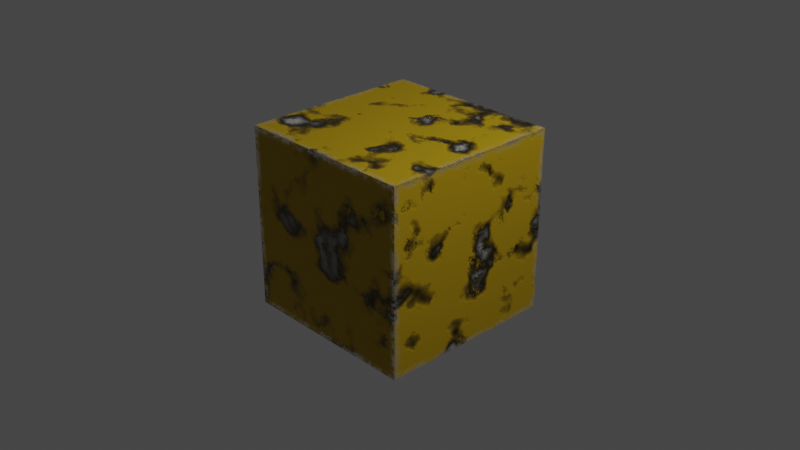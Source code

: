# Source: Royal_Edges.blend  (saved by Blender 2.81.15; exported with 4.5.12 LTS)
import bpy
from mathutils import Matrix  # noqa: F401  (used for matrix-valued properties, if any)

bpy.ops.wm.read_factory_settings(use_empty=True)
scene = bpy.context.scene
scene.name = 'Scene'

# ---- collections
col_collection = bpy.data.collections.new('Collection'); scene.collection.children.link(col_collection)

# ---- materials (node trees are filled in below, after node groups)
mat_the_amazing_shading__edge_wear = bpy.data.materials.new('The_Amazing_Shading (Edge-Wear)')
mat_the_amazing_shading__edge_wear.displacement_method = 'DISPLACEMENT'
mat_the_amazing_shading__edge_wear.alpha_threshold = 0.0
mat_the_amazing_shading__edge_wear.use_transparent_shadow = False
mat_the_amazing_shading__edge_wear.roughness = 0.5
mat_the_amazing_shading__edge_wear.line_color = (0.0, 0.0, 0.0, 1.0)

# ---- node groups
ng_wear___tear = bpy.data.node_groups.new('WEAR & TEAR', 'ShaderNodeTree')
_s = ng_wear___tear.interface.new_socket(name='Main_Color', in_out='OUTPUT', socket_type='NodeSocketColor')
_s.default_value = (0.0, 0.0, 0.0, 0.0)
_s = ng_wear___tear.interface.new_socket(name='Metallic', in_out='OUTPUT', socket_type='NodeSocketColor')
_s.default_value = (0.0, 0.0, 0.0, 0.0)
_s = ng_wear___tear.interface.new_socket(name='Roughness', in_out='OUTPUT', socket_type='NodeSocketColor')
_s.default_value = (0.0, 0.0, 0.0, 0.0)
_s = ng_wear___tear.interface.new_socket(name='SCRATCH_Input', in_out='INPUT', socket_type='NodeSocketColor')
_s.default_value = (0.5, 0.5, 0.5, 1.0)
_s = ng_wear___tear.interface.new_socket(name='BASE_Input', in_out='INPUT', socket_type='NodeSocketColor')
_s.default_value = (0.5, 0.5, 0.5, 1.0)
_s = ng_wear___tear.interface.new_socket(name='Edge_Width', in_out='INPUT', socket_type='NodeSocketFloat')
_s.default_value = 0.0065
_s.min_value = 0.0
_s.max_value = 1000.0
_s = ng_wear___tear.interface.new_socket(name='Edge_Smooth (0=Smooth)', in_out='INPUT', socket_type='NodeSocketFloat')
_s.subtype = 'FACTOR'
_s.default_value = 0.85
_s.min_value = 0.0
_s.max_value = 1.0
_s = ng_wear___tear.interface.new_socket(name='Scratch_Calrity (-5 = Very Clear)', in_out='INPUT', socket_type='NodeSocketFloat')
_s.default_value = -4.2
_s.min_value = -5.0
_s.max_value = 5.0
_N = ng_wear___tear.nodes; _L = ng_wear___tear.links
n0 = _N.new('NodeFrame'); n0.name = 'Frame.001'; n0.location = (-979, -112)
n0.label = 'EDGE-WEAR - SIZE'
n0.width = 200
n1 = _N.new('NodeFrame'); n1.name = 'Frame.003'; n1.location = (448, -21)
n1.label = 'EDGE+SCRATCH-(C2)'
n1.width = 200
n2 = _N.new('NodeFrame'); n2.name = 'Frame'; n2.location = (-1548, -112)
n2.label = 'OBJECT - EDGE - DATA'
n2.width = 546
n3 = _N.new('NodeFrame'); n3.name = 'Frame.002'; n3.location = (-755, -110)
n3.label = 'COLORED - EDGE - TO - WHITE'
n3.width = 1175
n4 = _N.new('NodeFrame'); n4.name = 'Frame.004'; n4.location = (926, -70)
n4.label = 'COLORED - EDGE - TO - WHITE'
n4.width = 646
n5 = _N.new('NodeFrame'); n5.name = 'Frame.005'; n5.location = (957, 307)
n5.label = 'EDGE + BASE (COLOR)'
n5.width = 732
n6 = _N.new('ShaderNodeRGBToBW'); n6.name = 'RGB to BW.002'; n6.location = (455, 99)
n7 = _N.new('NodeGroupOutput'); n7.name = 'Group Output'; n7.location = (1718, 0)
n8 = _N.new('ShaderNodeMix'); n8.name = 'Mix.001'; n8.location = (30, -30)
n8.data_type = 'RGBA'
n8.blend_type = 'MULTIPLY'
n9 = _N.new('ShaderNodeTexCoord'); n9.name = 'Texture Coordinate'; n9.location = (30, -166)
n9.width = 154
n10 = _N.new('ShaderNodeMath'); n10.name = 'Math'; n10.location = (209, -86)
n11 = _N.new('ShaderNodeMapping'); n11.name = 'Mapping'; n11.location = (376, -30)
n12 = _N.new('ShaderNodeBevel'); n12.name = 'Bevel.001'; n12.location = (30, -30)
n13 = _N.new('ShaderNodeGamma'); n13.name = 'Gamma'; n13.location = (30, -144)
n13.inputs[1].default_value = 12.0
n14 = _N.new('ShaderNodeMix'); n14.name = 'Mix'; n14.location = (205, -107)
n14.data_type = 'RGBA'
n14.blend_type = 'DIVIDE'
n14.inputs[0].default_value = 1.0
n14.inputs[7].default_value = (0.5, 0.3274, 0.007902, 1.0)
n15 = _N.new('ShaderNodeRGBCurve'); n15.name = 'RGB Curves'; n15.location = (384, -30)
_c = n15.mapping.curves[0]
while len(_c.points) > 2: _c.points.remove(_c.points[-1])
_c.points[0].location = (0.0, 0.0); _c.points[0].handle_type = 'AUTO'
_c.points[1].location = (0.27509, 0.72194); _c.points[1].handle_type = 'AUTO'
_p = _c.points.new(1.0, 1.0); _p.handle_type = 'AUTO'
_c = n15.mapping.curves[1]
while len(_c.points) > 2: _c.points.remove(_c.points[-1])
_c.points[0].location = (0.0, 0.0); _c.points[0].handle_type = 'AUTO'
_c.points[1].location = (0.36989, 0.67857); _c.points[1].handle_type = 'AUTO'
_p = _c.points.new(1.0, 1.0); _p.handle_type = 'AUTO'
_c = n15.mapping.curves[2]
while len(_c.points) > 2: _c.points.remove(_c.points[-1])
_c.points[0].location = (0.0, 0.0); _c.points[0].handle_type = 'AUTO'
_c.points[1].location = (0.57807, 0.38265); _c.points[1].handle_type = 'AUTO'
_p = _c.points.new(1.0, 1.0); _p.handle_type = 'AUTO'
n15.mapping.update()
n16 = _N.new('ShaderNodeGamma'); n16.name = 'Gamma.001'; n16.location = (653, -30)
n16.inputs[1].default_value = 1.4
n17 = _N.new('ShaderNodeRGBToBW'); n17.name = 'RGB to BW'; n17.location = (827, -40)
n18 = _N.new('ShaderNodeBrightContrast'); n18.name = 'Bright/Contrast'; n18.location = (1005, -40)
n18.inputs[1].default_value = 30.0
n18.inputs[2].default_value = 60.7
n19 = _N.new('ShaderNodeInvert'); n19.name = 'Invert.002'; n19.location = (30, -168)
n20 = _N.new('ShaderNodeMix'); n20.name = 'Mix.007'; n20.location = (203, -69)
n20.data_type = 'RGBA'
n20.inputs[7].default_value = (1.0, 1.0, 1.0, 1.0)
n21 = _N.new('ShaderNodeValToRGB'); n21.name = 'ColorRamp'; n21.location = (376, -30)
while len(n21.color_ramp.elements) > 1: n21.color_ramp.elements.remove(n21.color_ramp.elements[-1])
n21.color_ramp.elements[0].position = 0.0; n21.color_ramp.elements[0].color = (1.0, 1.0, 1.0, 1.0)
_e = n21.color_ramp.elements.new(1.0); _e.color = (0.0, 0.0, 0.0, 1.0)
n22 = _N.new('ShaderNodeMath'); n22.name = 'Math.002'; n22.location = (30, -36)
n22.operation = 'MULTIPLY'
n23 = _N.new('ShaderNodeInvert'); n23.name = 'Invert'; n23.location = (374, -69)
n24 = _N.new('ShaderNodeMix'); n24.name = 'Mix.003'; n24.location = (562, -30)
n24.data_type = 'RGBA'
n25 = _N.new('ShaderNodeMix'); n25.name = 'Mix.006'; n25.location = (203, -30)
n25.data_type = 'RGBA'
n25.inputs[6].default_value = (1.0, 1.0, 1.0, 1.0)
n26 = _N.new('NodeGroupInput'); n26.name = 'Group Input'; n26.location = (-1742, 0)
n26.width = 164
n8.parent = n1
n9.parent = n2
n10.parent = n2
n11.parent = n2
n12.parent = n0
n13.parent = n3
n14.parent = n3
n15.parent = n3
n16.parent = n3
n17.parent = n3
n18.parent = n3
n19.parent = n4
n20.parent = n4
n21.parent = n4
n22.parent = n5
n23.parent = n5
n24.parent = n5
n25.parent = n5
_L.new(n9.outputs[0], n10.inputs[0])
_L.new(n10.outputs[0], n11.inputs[0])
_L.new(n15.outputs[0], n16.inputs[0])
_L.new(n16.outputs[0], n17.inputs[0])
_L.new(n17.outputs[0], n18.inputs[0])
_L.new(n13.outputs[0], n14.inputs[6])
_L.new(n14.outputs[2], n15.inputs[1])
_L.new(n12.outputs[0], n13.inputs[0])
_L.new(n11.outputs[0], n12.inputs[1])
_L.new(n24.outputs[2], n7.inputs[0])
_L.new(n8.outputs[2], n25.inputs[0])
_L.new(n25.outputs[2], n23.inputs[1])
_L.new(n8.outputs[2], n20.inputs[0])
_L.new(n23.outputs[0], n24.inputs[6])
_L.new(n22.outputs[0], n25.inputs[7])
_L.new(n18.outputs[0], n8.inputs[6])
_L.new(n26.outputs[0], n8.inputs[7])
_L.new(n26.outputs[1], n24.inputs[7])
_L.new(n6.outputs[0], n19.inputs[1])
_L.new(n20.outputs[2], n21.inputs[0])
_L.new(n19.outputs[0], n20.inputs[6])
_L.new(n20.outputs[2], n7.inputs[1])
_L.new(n21.outputs[0], n7.inputs[2])
_L.new(n6.outputs[0], n22.inputs[0])
_L.new(n26.outputs[2], n12.inputs[0])
_L.new(n26.outputs[1], n6.inputs[0])
_L.new(n26.outputs[3], n8.inputs[0])
_L.new(n26.outputs[4], n22.inputs[1])
n7.is_active_output = True

# ---- material node trees
mat_the_amazing_shading__edge_wear.use_nodes = True; mat_the_amazing_shading__edge_wear.node_tree.nodes.clear()
_N = mat_the_amazing_shading__edge_wear.node_tree.nodes; _L = mat_the_amazing_shading__edge_wear.node_tree.links
n0 = _N.new('NodeFrame'); n0.name = 'Frame.005'; n0.location = (-141, 876)
n0.label = 'BASE - BASIC'
n0.width = 210
n1 = _N.new('NodeFrame'); n1.name = 'Frame.009'; n1.location = (94, 875)
n1.label = 'MASTER - RAMP'
n1.width = 476
n2 = _N.new('NodeFrame'); n2.name = 'Frame.008'; n2.location = (357, 1184)
n2.label = 'SCRATCH - BASIC'
n2.width = 210
n3 = _N.new('NodeFrame'); n3.name = 'Frame'; n3.location = (-1194, 558)
n3.label = 'EXAMPLE - BASE (DETAILED)'
n3.width = 1265
n4 = _N.new('ShaderNodeOutputMaterial'); n4.name = 'Material Output'; n4.location = (1378, 1282)
n5 = _N.new('ShaderNodeBump'); n5.name = 'Bump'; n5.location = (904, 783)
n5.inputs[0].default_value = 0.15
n5.inputs[1].default_value = 1.0
n5.inputs[2].default_value = 1.0
n6 = _N.new('ShaderNodeTexNoise'); n6.name = 'Musgrave Texture.002'; n6.location = (30, -30)
n6.width = 150
n6.normalize = False
n6.inputs[2].default_value = 4.4
n6.inputs[3].default_value = 5.0
n6.inputs[4].default_value = 0.769
n6.inputs[5].default_value = 2.4
n7 = _N.new('ShaderNodeTexNoise'); n7.name = 'Noise Texture.001'; n7.location = (30, -40)
n7.inputs[2].default_value = 4.8
n8 = _N.new('ShaderNodeTexNoise'); n8.name = 'Musgrave Texture.003'; n8.location = (30, -30)
n8.width = 150
n8.normalize = False
n8.inputs[2].default_value = 11.4
n8.inputs[3].default_value = 5.2
n8.inputs[4].default_value = 1.0
n8.inputs[5].default_value = 2.2
n9 = _N.new('ShaderNodeValToRGB'); n9.name = 'ColorRamp.010'; n9.location = (206, -30)
while len(n9.color_ramp.elements) > 1: n9.color_ramp.elements.remove(n9.color_ramp.elements[-1])
n9.color_ramp.elements[0].position = 0.5182; n9.color_ramp.elements[0].color = (1.0, 0.6369, 0.0, 1.0)
_e = n9.color_ramp.elements.new(0.5955); _e.color = (0.1281, 0.1025, 0.03184, 1.0)
_e = n9.color_ramp.elements.new(0.6773); _e.color = (0.7427, 0.7427, 0.7427, 1.0)
n10 = _N.new('ShaderNodeGroup'); n10.name = 'Group'; n10.location = (600, 1091)
n10.width = 243
n10.node_tree = ng_wear___tear
n10.inputs[2].default_value = 0.1065
n10.inputs[3].default_value = 0.85
n10.inputs[4].default_value = -4.2
n11 = _N.new('ShaderNodeBsdfPrincipled'); n11.name = 'Principled BSDF'; n11.location = (1076, 1280)
n11.distribution = 'GGX'
n11.subsurface_method = 'BURLEY'
n11.inputs[3].default_value = 1.45
n11.inputs[27].default_value = (0.0, 0.0, 0.0, 1.0)
n11.inputs[28].default_value = 1.0
n12 = _N.new('ShaderNodeTexNoise'); n12.name = 'Noise Texture'; n12.location = (30, -405)
n12.inputs[2].default_value = 6.9
n12.inputs[3].default_value = 16.0
n13 = _N.new('ShaderNodeTexVoronoi'); n13.name = 'Voronoi Texture.001'; n13.location = (438, -73)
n13.distance = 'MINKOWSKI'
n13.feature = 'F2'
n13.inputs[2].default_value = 2.0
n14 = _N.new('ShaderNodeTexVoronoi'); n14.name = 'Voronoi Texture'; n14.location = (438, -350)
n14.distance = 'MINKOWSKI'
n14.inputs[2].default_value = 2.0
n15 = _N.new('ShaderNodeTexNoise'); n15.name = 'Musgrave Texture.001'; n15.location = (908, -261)
n15.width = 150
n15.normalize = False
n15.inputs[2].default_value = 1.2
n15.inputs[3].default_value = 14.0
n15.inputs[4].default_value = 0.9541
n15.inputs[5].default_value = 1.6
n15.inputs[7].default_value = 0.0
n16 = _N.new('ShaderNodeValToRGB'); n16.name = 'ColorRamp.002'; n16.location = (194, -264)
n16.width = 200
while len(n16.color_ramp.elements) > 1: n16.color_ramp.elements.remove(n16.color_ramp.elements[-1])
n16.color_ramp.elements[0].position = 0.07821; n16.color_ramp.elements[0].color = (0.0, 0.0, 0.0, 1.0)
_e = n16.color_ramp.elements.new(1.0); _e.color = (1.0, 1.0, 1.0, 1.0)
n17 = _N.new('ShaderNodeMath'); n17.name = 'Math.003'; n17.location = (632, -193)
n17.operation = 'SUBTRACT'
n18 = _N.new('ShaderNodeValToRGB'); n18.name = 'ColorRamp.001'; n18.location = (815, -30)
while len(n18.color_ramp.elements) > 1: n18.color_ramp.elements.remove(n18.color_ramp.elements[-1])
n18.color_ramp.elements[0].position = 0.0; n18.color_ramp.elements[0].color = (1.0, 1.0, 1.0, 1.0)
_e = n18.color_ramp.elements.new(0.05909); _e.color = (0.04291, 0.04291, 0.04291, 1.0)
_e = n18.color_ramp.elements.new(0.1545); _e.color = (0.1005, 0.1005, 0.1005, 1.0)
_e = n18.color_ramp.elements.new(1.0); _e.color = (0.0, 0.0, 0.0, 1.0)
n19 = _N.new('ShaderNodeMix'); n19.name = 'Mix.004'; n19.location = (1095, -142)
n19.data_type = 'RGBA'
n19.inputs[0].default_value = 0.2083
n20 = _N.new('ShaderNodeMix'); n20.name = 'Mix.002'; n20.location = (933, -148)
n20.data_type = 'RGBA'
n20.blend_type = 'MULTIPLY'
n20.inputs[0].default_value = 1.0
n21 = _N.new('ShaderNodeValToRGB'); n21.name = 'ColorRamp.009'; n21.location = (648, -337)
while len(n21.color_ramp.elements) > 1: n21.color_ramp.elements.remove(n21.color_ramp.elements[-1])
n21.color_ramp.elements[0].position = 0.08636; n21.color_ramp.elements[0].color = (0.0, 0.0, 0.0, 1.0)
_e = n21.color_ramp.elements.new(0.4545); _e.color = (0.7453, 0.7453, 0.7453, 1.0)
n22 = _N.new('ShaderNodeTexVoronoi'); n22.name = 'Voronoi Texture.003'; n22.location = (274, -307)
n22.distance = 'MINKOWSKI'
n22.inputs[2].default_value = 25.0
n23 = _N.new('ShaderNodeTexVoronoi'); n23.name = 'Voronoi Texture.002'; n23.location = (274, -30)
n23.distance = 'MINKOWSKI'
n23.feature = 'F2'
n23.inputs[2].default_value = 25.0
n24 = _N.new('ShaderNodeValToRGB'); n24.name = 'ColorRamp.008'; n24.location = (30, -221)
n24.width = 200
while len(n24.color_ramp.elements) > 1: n24.color_ramp.elements.remove(n24.color_ramp.elements[-1])
n24.color_ramp.elements[0].position = 0.07821; n24.color_ramp.elements[0].color = (0.0, 0.0, 0.0, 1.0)
_e = n24.color_ramp.elements.new(1.0); _e.color = (1.0, 1.0, 1.0, 1.0)
n25 = _N.new('ShaderNodeMath'); n25.name = 'Math.001'; n25.location = (446, -206)
n25.operation = 'SUBTRACT'
n26 = _N.new('ShaderNodeTexNoise'); n26.name = 'Musgrave Texture'; n26.location = (650, -96)
n26.width = 150
n26.normalize = False
n26.inputs[2].default_value = 11.4
n26.inputs[3].default_value = 5.2
n26.inputs[4].default_value = 1.0
n26.inputs[5].default_value = 1.8
n27 = _N.new('NodeFrame'); n27.name = 'Frame.001'; n27.location = (-536, 1831)
n27.label = 'EXAMPLE - EDGES (SCRATCHED)'
n27.width = 1103
n28 = _N.new('ShaderNodeMath'); n28.name = 'Math'; n28.location = (0, 0)
n28.hide = True
n28.operation = 'MULTIPLY'
n6.parent = n0
n7.parent = n1
n8.parent = n2
n9.parent = n1
n12.parent = n3
n13.parent = n3
n14.parent = n3
n15.parent = n3
n16.parent = n3
n17.parent = n3
n18.parent = n3
n19.parent = n3
n20.parent = n27
n21.parent = n27
n22.parent = n27
n23.parent = n27
n24.parent = n27
n25.parent = n27
n26.parent = n27
_L.new(n25.outputs[0], n21.inputs[0])
_L.new(n22.outputs[0], n25.inputs[1])
_L.new(n23.outputs[0], n25.inputs[0])
_L.new(n24.outputs[0], n23.inputs[7])
_L.new(n24.outputs[0], n22.inputs[7])
_L.new(n21.outputs[0], n20.inputs[7])
_L.new(n26.outputs[0], n20.inputs[6])
_L.new(n15.outputs[0], n19.inputs[7])
_L.new(n18.outputs[0], n19.inputs[6])
_L.new(n12.outputs[1], n16.inputs[0])
_L.new(n16.outputs[0], n14.inputs[7])
_L.new(n16.outputs[0], n13.inputs[7])
_L.new(n17.outputs[0], n18.inputs[0])
_L.new(n14.outputs[0], n17.inputs[1])
_L.new(n13.outputs[0], n17.inputs[0])
_L.new(n10.outputs[0], n11.inputs[0])
_L.new(n7.outputs[1], n9.inputs[0])
_L.new(n9.outputs[0], n10.inputs[1])
_L.new(n10.outputs[1], n11.inputs[1])
_L.new(n10.outputs[2], n11.inputs[2])
_L.new(n10.outputs[2], n5.inputs[3])
_L.new(n5.outputs[0], n11.inputs[5])
_L.new(n8.outputs[0], n10.inputs[0])
_L.new(n11.outputs[0], n4.inputs[0])
_L.new(n6.outputs[0], n28.inputs[0])
_L.new(n28.outputs[0], n7.inputs[8])
n4.is_active_output = True

# ---- world
world_world = bpy.data.worlds.new('World'); scene.world = world_world
world_world.use_nodes = True; world_world.node_tree.nodes.clear()
_N = world_world.node_tree.nodes; _L = world_world.node_tree.links
n0 = _N.new('ShaderNodeOutputWorld'); n0.name = 'World Output'; n0.location = (300, 300)
n1 = _N.new('ShaderNodeBackground'); n1.name = 'Background'; n1.location = (10, 300)
n1.inputs[0].default_value = (0.05088, 0.05088, 0.05088, 1.0)
_L.new(n1.outputs[0], n0.inputs[0])
n0.is_active_output = True
world_world.color = (0.05088, 0.05088, 0.05088)
world_world.use_sun_shadow = False
world_world.sun_shadow_jitter_overblur = 0.0

# ---- cameras
cam_camera = bpy.data.cameras.new('Camera')
cam_camera.clip_end = 100.0
cam_camera.ortho_scale = 7.314

# ---- lights
light_light = bpy.data.lights.new('Light', 'POINT')
light_light.transmission_factor = 0.0
light_light.energy = 1000.0
light_light.shadow_soft_size = 0.1
light_light.shadow_maximum_resolution = 0.006
light_light.use_absolute_resolution = True

# ---- meshes
me_cube = bpy.data.meshes.new('Cube')
me_cube.from_pydata([(1.0, 1.0, 1.0), (1.0, 1.0, -1.0), (1.0, -1.0, 1.0), (1.0, -1.0, -1.0), (-1.0, 1.0, 1.0), (-1.0, 1.0, -1.0), (-1.0, -1.0, 1.0), (-1.0, -1.0, -1.0)], [], [(0, 4, 6, 2), (3, 2, 6, 7), (7, 6, 4, 5), (5, 1, 3, 7), (1, 0, 2, 3), (5, 4, 0, 1)])
_uv = me_cube.uv_layers.new(name='UVMap')
_uv.uv.foreach_set('vector', [0.625, 0.5, 0.875, 0.5, 0.875, 0.75, 0.625, 0.75, 0.375, 0.75, 0.625, 0.75, 0.625, 1.0, 0.375, 1.0, 0.375, 0.0, 0.625, 0.0, 0.625, 0.25, 0.375, 0.25, 0.125, 0.5, 0.375, 0.5, 0.375, 0.75, 0.125, 0.75, 0.375, 0.5, 0.625, 0.5, 0.625, 0.75, 0.375, 0.75, 0.375, 0.25, 0.625, 0.25, 0.625, 0.5, 0.375, 0.5])
me_cube.materials.append(mat_the_amazing_shading__edge_wear)
me_cube.use_remesh_preserve_volume = False
me_cube.use_remesh_preserve_attributes = False
me_cube.use_mirror_vertex_groups = False
me_cube.update()

# ---- objects
ob_cube = bpy.data.objects.new('Cube', me_cube)
ob_light = bpy.data.objects.new('Light', light_light)
ob_camera = bpy.data.objects.new('Camera', cam_camera)

# ---- transforms, parenting, visibility, modifiers, constraints
ob_cube.location = (0.0, 0.0, 0.0)
ob_cube.lock_rotations_4d = False
ob_cube.empty_display_type = 'ARROWS'
ob_cube.lineart.crease_threshold = 0.0
ob_light.location = (4.076, 1.005, 5.904)
ob_light.rotation_euler = (0.6503, 0.05522, 1.866)
ob_light.lock_rotations_4d = False
ob_light.empty_display_type = 'ARROWS'
ob_light.color = (0.0, 0.0, 0.0, 0.0)
ob_light.lineart.crease_threshold = 0.0
ob_camera.location = (7.359, -6.926, 4.958)
ob_camera.rotation_euler = (1.109, 0.0, 0.8149)
ob_camera.lock_rotations_4d = False
ob_camera.empty_display_type = 'ARROWS'
ob_camera.color = (0.0, 0.0, 0.0, 0.0)
ob_camera.display_type = 'WIRE'
ob_camera.lineart.crease_threshold = 0.0

# ---- collection membership
col_collection.objects.link(ob_cube)
col_collection.objects.link(ob_light)
col_collection.objects.link(ob_camera)

# ---- scene / render settings (as saved in the file)
scene.camera = ob_camera
scene.frame_start = 1; scene.frame_end = 250; scene.frame_set(1)
scene.render.engine = 'BLENDER_EEVEE_NEXT'
scene.cycles.use_denoising = False
scene.cycles.samples = 128
scene.cycles.sampling_pattern = 'TABULATED_SOBOL'
scene.cycles.use_adaptive_sampling = False
scene.cycles.use_light_tree = False
scene.view_settings.view_transform = 'Filmic'
bpy.context.view_layer.update()
